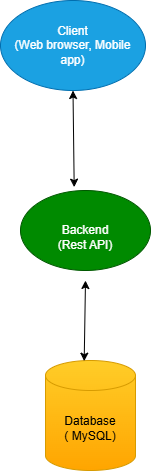

The diagram above was exported from draw.io. Its source (the exported page's mxGraphModel, read from the mxfile embedded in the PNG):
<mxGraphModel dx="786" dy="451" grid="1" gridSize="10" guides="1" tooltips="1" connect="1" arrows="1" fold="1" page="1" pageScale="1" pageWidth="850" pageHeight="1100" math="0" shadow="0">
  <root>
    <mxCell id="0" />
    <mxCell id="1" parent="0" />
    <mxCell id="MpVVy5bDT2lKAzjqr8d--1" value="Client&lt;div&gt;(Web browser, Mobile app)&lt;/div&gt;" style="ellipse;whiteSpace=wrap;html=1;fillColor=#1ba1e2;fontColor=#ffffff;strokeColor=#006EAF;" vertex="1" parent="1">
      <mxGeometry x="295" y="60" width="145" height="90" as="geometry" />
    </mxCell>
    <mxCell id="MpVVy5bDT2lKAzjqr8d--2" value="&lt;div&gt;&lt;br&gt;&lt;/div&gt;&lt;div&gt;Backend&lt;/div&gt;&lt;div&gt;(Rest API)&lt;/div&gt;" style="ellipse;whiteSpace=wrap;html=1;fillColor=#008a00;fontColor=#ffffff;strokeColor=#005700;" vertex="1" parent="1">
      <mxGeometry x="315" y="250" width="130" height="80" as="geometry" />
    </mxCell>
    <mxCell id="MpVVy5bDT2lKAzjqr8d--4" value="&lt;div&gt;Database&lt;/div&gt;&lt;div&gt;( MySQL)&lt;/div&gt;" style="shape=cylinder3;whiteSpace=wrap;html=1;boundedLbl=1;backgroundOutline=1;size=15;fillColor=#ffcd28;strokeColor=#d79b00;gradientColor=#ffa500;" vertex="1" parent="1">
      <mxGeometry x="340" y="420" width="90" height="110" as="geometry" />
    </mxCell>
    <mxCell id="MpVVy5bDT2lKAzjqr8d--10" value="" style="endArrow=classic;startArrow=classic;html=1;rounded=0;exitX=0.43;exitY=0.006;exitDx=0;exitDy=0;exitPerimeter=0;" edge="1" parent="1" source="MpVVy5bDT2lKAzjqr8d--4">
      <mxGeometry width="50" height="50" relative="1" as="geometry">
        <mxPoint x="330" y="330" as="sourcePoint" />
        <mxPoint x="380" y="340" as="targetPoint" />
      </mxGeometry>
    </mxCell>
    <mxCell id="MpVVy5bDT2lKAzjqr8d--11" value="" style="endArrow=classic;startArrow=classic;html=1;rounded=0;entryX=0.5;entryY=1;entryDx=0;entryDy=0;exitX=0.413;exitY=-0.042;exitDx=0;exitDy=0;exitPerimeter=0;" edge="1" parent="1" source="MpVVy5bDT2lKAzjqr8d--2" target="MpVVy5bDT2lKAzjqr8d--1">
      <mxGeometry width="50" height="50" relative="1" as="geometry">
        <mxPoint x="330" y="330" as="sourcePoint" />
        <mxPoint x="380" y="280" as="targetPoint" />
      </mxGeometry>
    </mxCell>
  </root>
</mxGraphModel>